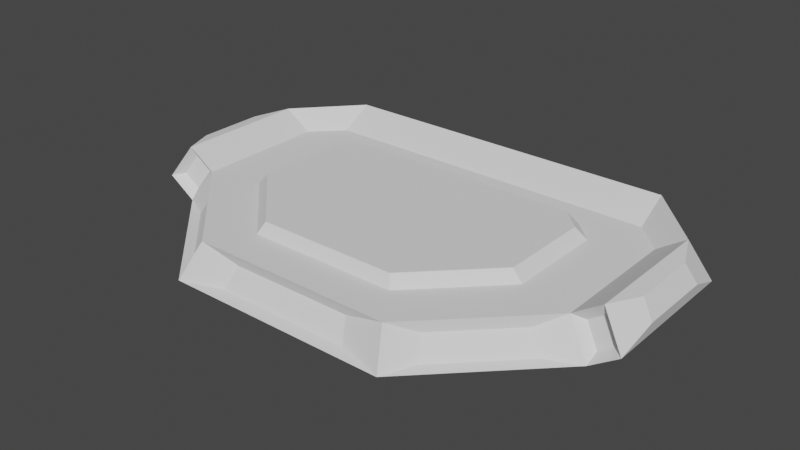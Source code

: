 # Source: boss3.blend  (saved by Blender 3.0.42; exported with 4.5.12 LTS)
import bpy
from mathutils import Matrix  # noqa: F401  (used for matrix-valued properties, if any)

bpy.ops.wm.read_factory_settings(use_empty=True)
scene = bpy.context.scene
scene.name = 'Scene'

# ---- collections
col_collection = bpy.data.collections.new('Collection'); scene.collection.children.link(col_collection)

# ---- materials (node trees are filled in below, after node groups)
mat_ship = bpy.data.materials.new('ship')
mat_cannon = bpy.data.materials.new('cannon')
mat_laser = bpy.data.materials.new('laser')
mat_glass = bpy.data.materials.new('Glass')

# ---- material node trees

# ---- world
world_world = bpy.data.worlds.new('World'); scene.world = world_world
world_world.use_nodes = True; world_world.node_tree.nodes.clear()
_N = world_world.node_tree.nodes; _L = world_world.node_tree.links
n0 = _N.new('ShaderNodeOutputWorld'); n0.name = 'World Output'; n0.location = (300, 300)
n1 = _N.new('ShaderNodeBackground'); n1.name = 'Background'; n1.location = (10, 300)
n1.inputs[0].default_value = (0.05088, 0.05088, 0.05088, 1.0)
_L.new(n1.outputs[0], n0.inputs[0])
n0.is_active_output = True
world_world.color = (0.05088, 0.05088, 0.05088)
world_world.use_sun_shadow = False
world_world.sun_shadow_jitter_overblur = 0.0

# ---- meshes
me_plane = bpy.data.meshes.new('Plane')
me_plane.from_pydata([(-0.5, -0.7661, -0.0916), (-1.0, -0.2661, -0.0916), (1.0, -0.2661, -0.0916), (0.5, -0.7661, -0.0916), (-1.0, 0.3924, -0.0916), (-0.8586, 0.5339, -0.0916), (1.0, 0.3924, -0.0916), (0.8586, 0.5339, -0.0916), (-0.45, -0.677, 0.0584), (-0.9, -0.227, 0.0584), (0.9, -0.227, 0.0584), (0.45, -0.677, 0.0584), (-0.9, 0.3657, 0.0584), (-0.7727, 0.493, 0.0584), (0.9, 0.3657, 0.0584), (0.7727, 0.493, 0.0584), (-1.125, 0.3924, -0.008397), (-1.125, -0.2661, -0.008397), (-1.025, 0.3657, 0.1416), (-1.025, -0.227, 0.1416), (1.125, -0.2661, -0.008397), (1.125, 0.3924, -0.008397), (1.025, -0.227, 0.1416), (1.025, 0.3657, 0.1416), (1.141, -0.1015, 0.05684), (1.141, 0.2278, 0.05684), (1.091, -0.08192, 0.1318), (1.091, 0.2144, 0.1318), (-1.141, 0.2278, 0.05684), (-1.141, -0.1015, 0.05684), (-1.091, 0.2144, 0.1318), (-1.091, -0.08192, 0.1318), (-1.01, -0.2192, -0.05203), (-0.9497, -0.1957, 0.03797), (-1.085, -0.2192, -0.002105), (-1.025, -0.1957, 0.08789), (1.01, -0.2192, -0.05203), (0.9497, -0.1957, 0.03797), (1.085, -0.2192, -0.002105), (1.025, -0.1957, 0.08789), (-0.3, -0.7139, -0.08204), (0.3, -0.7139, -0.08204), (-0.27, -0.6604, 0.007957), (0.27, -0.6604, 0.007957), (-0.8664, -0.3347, -0.08354), (-0.5664, -0.6347, -0.08354), (-0.8064, -0.3112, 0.006456), (-0.5364, -0.5812, 0.006456), (0.5664, -0.6347, -0.08354), (0.8664, -0.3347, -0.08354), (0.5364, -0.5812, 0.006456), (0.8064, -0.3112, 0.006456), (0.8586, 0.6773, -0.006792), (-0.8586, 0.6773, -0.006792), (0.7727, 0.6365, 0.1432), (-0.7727, 0.6365, 0.1432)], [], [(1, 4, 5, 7, 6, 2, 3, 0), (9, 8, 11, 10, 14, 15, 13, 12), (13, 15, 54, 55), (3, 2, 49, 48), (4, 1, 17, 16), (1, 0, 45, 44), (3, 11, 43, 41), (18, 16, 28, 30), (9, 12, 18, 19), (17, 1, 32, 34), (22, 20, 24, 26), (2, 6, 21, 20), (14, 10, 22, 23), (2, 20, 38, 36), (25, 27, 26, 24), (23, 22, 26, 27), (21, 23, 27, 25), (20, 21, 25, 24), (28, 29, 31, 30), (19, 18, 30, 31), (17, 19, 31, 29), (16, 17, 29, 28), (32, 33, 35, 34), (19, 17, 34, 35), (1, 9, 33, 32), (9, 19, 35, 33), (37, 36, 38, 39), (10, 2, 36, 37), (22, 10, 37, 39), (20, 22, 39, 38), (40, 41, 43, 42), (0, 3, 41, 40), (11, 8, 42, 43), (8, 0, 40, 42), (44, 45, 47, 46), (8, 9, 46, 47), (0, 8, 47, 45), (9, 1, 44, 46), (48, 49, 51, 50), (10, 11, 50, 51), (2, 10, 51, 49), (11, 3, 48, 50), (53, 55, 54, 52), (5, 4, 16, 53), (15, 14, 23, 54), (7, 5, 53, 52), (18, 55, 53, 16), (23, 21, 52, 54), (7, 52, 21, 6), (13, 55, 18, 12)])
me_plane.polygons.foreach_set('material_index', [0, 0, 1, 1, 1, 1, 1, 1, 1, 1, 1, 1, 1, 1, 1, 1, 1, 1, 1, 1, 1, 1, 2, 1, 1, 1, 2, 1, 1, 1, 2, 1, 1, 1, 2, 1, 1, 1, 2, 1, 1, 1, 1, 0, 0, 1, 1, 1, 0, 0])
_uv = me_plane.uv_layers.new(name='UVMap')
_uv.uv.foreach_set('vector', [0.0, 0.25, 0.0, 0.9293, 0.07071, 1.0, 0.9293, 1.0, 1.0, 0.9293, 1.0, 0.25, 0.75, 0.0, 0.25, 0.0, 0.0, 0.25, 0.25, 0.0, 0.75, 0.0, 1.0, 0.25, 1.0, 0.9293, 0.9293, 1.0, 0.07071, 1.0, 0.0, 0.9293, 0.07071, 1.0, 0.9293, 1.0, 0.9293, 1.0, 0.07071, 1.0, 0.75, 0.0, 1.0, 0.25, 1.0, 0.25, 0.75, 0.0, 0.0, 0.9293, 0.0, 0.25, 0.0, 0.25, 0.0, 0.9293, 0.0, 0.25, 0.25, 0.0, 0.25, 0.0, 0.0, 0.25, 0.75, 0.0, 0.75, 0.0, 0.75, 0.0, 0.75, 0.0, 0.0, 0.9293, 0.0, 0.9293, 0.0, 0.9293, 0.0, 0.9293, 0.0, 0.25, 0.0, 0.9293, 0.0, 0.9293, 0.0, 0.25, 0.0, 0.25, 0.0, 0.25, 0.0, 0.25, 0.0, 0.25, 1.0, 0.25, 1.0, 0.25, 1.0, 0.25, 1.0, 0.25, 1.0, 0.25, 1.0, 0.9293, 1.0, 0.9293, 1.0, 0.25, 1.0, 0.9293, 1.0, 0.25, 1.0, 0.25, 1.0, 0.9293, 1.0, 0.25, 1.0, 0.25, 1.0, 0.25, 1.0, 0.25, 1.0, 0.9293, 1.0, 0.9293, 1.0, 0.25, 1.0, 0.25, 1.0, 0.9293, 1.0, 0.25, 1.0, 0.25, 1.0, 0.9293, 1.0, 0.9293, 1.0, 0.9293, 1.0, 0.9293, 1.0, 0.9293, 1.0, 0.25, 1.0, 0.9293, 1.0, 0.9293, 1.0, 0.25, 0.0, 0.9293, 0.0, 0.25, 0.0, 0.25, 0.0, 0.9293, 0.0, 0.25, 0.0, 0.9293, 0.0, 0.9293, 0.0, 0.25, 0.0, 0.25, 0.0, 0.25, 0.0, 0.25, 0.0, 0.25, 0.0, 0.9293, 0.0, 0.25, 0.0, 0.25, 0.0, 0.9293, 0.0, 0.25, 0.0, 0.25, 0.0, 0.25, 0.0, 0.25, 0.0, 0.25, 0.0, 0.25, 0.0, 0.25, 0.0, 0.25, 0.0, 0.25, 0.0, 0.25, 0.0, 0.25, 0.0, 0.25, 0.0, 0.25, 0.0, 0.25, 0.0, 0.25, 0.0, 0.25, 1.0, 0.25, 1.0, 0.25, 1.0, 0.25, 1.0, 0.25, 1.0, 0.25, 1.0, 0.25, 1.0, 0.25, 1.0, 0.25, 1.0, 0.25, 1.0, 0.25, 1.0, 0.25, 1.0, 0.25, 1.0, 0.25, 1.0, 0.25, 1.0, 0.25, 1.0, 0.25, 0.25, 0.0, 0.75, 0.0, 0.75, 0.0, 0.25, 0.0, 0.25, 0.0, 0.75, 0.0, 0.75, 0.0, 0.25, 0.0, 0.75, 0.0, 0.25, 0.0, 0.25, 0.0, 0.75, 0.0, 0.25, 0.0, 0.25, 0.0, 0.25, 0.0, 0.25, 0.0, 0.0, 0.25, 0.25, 0.0, 0.25, 0.0, 0.0, 0.25, 0.25, 0.0, 0.0, 0.25, 0.0, 0.25, 0.25, 0.0, 0.25, 0.0, 0.25, 0.0, 0.25, 0.0, 0.25, 0.0, 0.0, 0.25, 0.0, 0.25, 0.0, 0.25, 0.0, 0.25, 0.75, 0.0, 1.0, 0.25, 1.0, 0.25, 0.75, 0.0, 1.0, 0.25, 0.75, 0.0, 0.75, 0.0, 1.0, 0.25, 1.0, 0.25, 1.0, 0.25, 1.0, 0.25, 1.0, 0.25, 0.75, 0.0, 0.75, 0.0, 0.75, 0.0, 0.75, 0.0, 0.07071, 1.0, 0.07071, 1.0, 0.9293, 1.0, 0.9293, 1.0, 0.07071, 1.0, 0.0, 0.9293, 0.0, 0.9293, 0.07071, 1.0, 0.9293, 1.0, 1.0, 0.9293, 1.0, 0.9293, 0.9293, 1.0, 0.9293, 1.0, 0.07071, 1.0, 0.07071, 1.0, 0.9293, 1.0, 0.0, 0.9293, 0.07071, 1.0, 0.07071, 1.0, 0.0, 0.9293, 1.0, 0.9293, 1.0, 0.9293, 0.9293, 1.0, 0.9293, 1.0, 0.9293, 1.0, 0.9293, 1.0, 1.0, 0.9293, 1.0, 0.9293, 0.07071, 1.0, 0.07071, 1.0, 0.0, 0.9293, 0.0, 0.9293])
me_plane.materials.append(mat_ship)
me_plane.materials.append(mat_cannon)
me_plane.materials.append(mat_laser)
me_plane.use_remesh_fix_poles = True
me_plane.use_remesh_preserve_attributes = False
me_plane.update()
me_plane_002 = bpy.data.meshes.new('Plane.002')
me_plane_002.from_pydata([(-0.45, -0.677, 0.0584), (-0.9, -0.227, 0.0584), (0.9, -0.227, 0.0584), (0.45, -0.677, 0.0584), (-0.9, 0.3657, 0.0584), (-0.7727, 0.493, 0.0584), (0.9, 0.3657, 0.0584), (0.7727, 0.493, 0.0584), (-0.81, -0.2135, 0.1584), (-0.405, -0.6185, 0.1584), (0.405, -0.6185, 0.1584), (0.81, -0.2135, 0.1584), (-0.81, 0.32, 0.1584), (0.81, 0.32, 0.1584), (0.6954, 0.4345, 0.1584), (-0.6954, 0.4345, 0.1584)], [], [(1, 4, 5, 7, 6, 2, 3, 0), (8, 9, 10, 11, 13, 14, 15, 12), (0, 3, 10, 9), (7, 5, 15, 14), (2, 6, 13, 11), (3, 2, 11, 10), (1, 0, 9, 8), (5, 4, 12, 15), (6, 7, 14, 13), (4, 1, 8, 12)])
_uv = me_plane_002.uv_layers.new(name='UVMap')
_uv.uv.foreach_set('vector', [0.0, 0.25, 0.0, 0.9293, 0.07071, 1.0, 0.9293, 1.0, 1.0, 0.9293, 1.0, 0.25, 0.75, 0.0, 0.25, 0.0, 0.0, 0.25, 0.25, 0.0, 0.75, 0.0, 1.0, 0.25, 1.0, 0.9293, 0.9293, 1.0, 0.07071, 1.0, 0.0, 0.9293, 0.25, 0.0, 0.75, 0.0, 0.75, 0.0, 0.25, 0.0, 0.9293, 1.0, 0.07071, 1.0, 0.07071, 1.0, 0.9293, 1.0, 1.0, 0.25, 1.0, 0.9293, 1.0, 0.9293, 1.0, 0.25, 0.75, 0.0, 1.0, 0.25, 1.0, 0.25, 0.75, 0.0, 0.0, 0.25, 0.25, 0.0, 0.25, 0.0, 0.0, 0.25, 0.07071, 1.0, 0.0, 0.9293, 0.0, 0.9293, 0.07071, 1.0, 1.0, 0.9293, 0.9293, 1.0, 0.9293, 1.0, 1.0, 0.9293, 0.0, 0.9293, 0.0, 0.25, 0.0, 0.25, 0.0, 0.9293])
me_plane_002.materials.append(mat_glass)
me_plane_002.use_remesh_fix_poles = True
me_plane_002.use_remesh_preserve_attributes = False
me_plane_002.update()

# ---- objects
ob_base = bpy.data.objects.new('base', me_plane)
ob_glass = bpy.data.objects.new('glass', me_plane_002)

# ---- transforms, parenting, visibility, modifiers, constraints
ob_base.location = (0.0, 0.0, 0.0)
ob_base.scale = (1.5, 1.5, 1.5)
ob_glass.location = (0.0, 0.0, -0.02)
ob_glass.scale = (1.15, 1.15, 1.15)

# ---- collection membership
col_collection.objects.link(ob_base)
col_collection.objects.link(ob_glass)

# ---- scene / render settings (as saved in the file)
scene.frame_start = 1; scene.frame_end = 250; scene.frame_set(30)
scene.render.engine = 'BLENDER_EEVEE_NEXT'
scene.cycles.sampling_pattern = 'TABULATED_SOBOL'
scene.cycles.use_light_tree = False
scene.view_settings.view_transform = 'Filmic'
bpy.context.view_layer.update()

# ---- added for rendering (the .blend has no active camera and no usable light): camera, sun
cam_auto = bpy.data.cameras.new('AutoCamera')
cam_auto.lens = 50.0
cam_auto.sensor_width = 36.0
cam_auto.clip_end = 1000.0
ob_auto_camera = bpy.data.objects.new('AutoCamera', cam_auto)
scene.collection.objects.link(ob_auto_camera)
ob_auto_camera.location = (3.76255, -4.58168, 3.04875)
ob_auto_camera.rotation_euler = (1.09748, -7.21219e-08, 0.694738)
scene.camera = ob_auto_camera
light_auto_sun = bpy.data.lights.new('AutoSun', 'SUN')
light_auto_sun.energy = 3.0
light_auto_sun.angle = 0.0523599
ob_auto_sun = bpy.data.objects.new('AutoSun', light_auto_sun)
scene.collection.objects.link(ob_auto_sun)
ob_auto_sun.rotation_euler = (0.872665, 0.174533, 0.523599)
bpy.context.view_layer.update()
